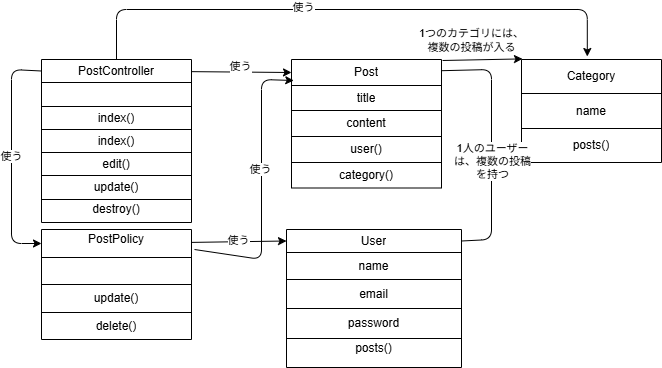

The diagram above was exported from draw.io. Its source (the exported page's mxGraphModel, read from the mxfile embedded in the PNG):
<mxGraphModel dx="760" dy="417" grid="1" gridSize="10" guides="1" tooltips="1" connect="1" arrows="1" fold="1" page="1" pageScale="1" pageWidth="827" pageHeight="1169" math="0" shadow="0">
  <root>
    <mxCell id="0" />
    <mxCell id="1" parent="0" />
    <mxCell id="Rk8W0p8LjDasdN16YkHy-1" parent="1" style="shape=table;startSize=0;container=1;collapsible=0;childLayout=tableLayout;fixedHeader=1;" value="" vertex="1">
      <mxGeometry height="163" width="150" x="80" y="60" as="geometry" />
    </mxCell>
    <mxCell id="Rk8W0p8LjDasdN16YkHy-2" parent="Rk8W0p8LjDasdN16YkHy-1" style="shape=tableRow;horizontal=0;startSize=0;swimlaneHead=0;swimlaneBody=0;strokeColor=inherit;top=0;left=0;bottom=0;right=0;collapsible=0;dropTarget=0;fillColor=none;points=[[0,0.5],[1,0.5]];portConstraint=eastwest;fixedHeader=1;" value="" vertex="1">
      <mxGeometry height="23" width="150" as="geometry" />
    </mxCell>
    <mxCell id="Rk8W0p8LjDasdN16YkHy-3" parent="Rk8W0p8LjDasdN16YkHy-2" style="shape=partialRectangle;html=1;whiteSpace=wrap;connectable=0;strokeColor=inherit;overflow=hidden;fillColor=none;top=0;left=0;bottom=0;right=0;pointerEvents=1;" value="PostController" vertex="1">
      <mxGeometry height="23" width="150" as="geometry">
        <mxRectangle height="23" width="150" as="alternateBounds" />
      </mxGeometry>
    </mxCell>
    <mxCell id="Rk8W0p8LjDasdN16YkHy-4" parent="Rk8W0p8LjDasdN16YkHy-1" style="shape=tableRow;horizontal=0;startSize=0;swimlaneHead=0;swimlaneBody=0;strokeColor=inherit;top=0;left=0;bottom=0;right=0;collapsible=0;dropTarget=0;fillColor=none;points=[[0,0.5],[1,0.5]];portConstraint=eastwest;fixedHeader=1;" value="" vertex="1">
      <mxGeometry height="24" width="150" y="23" as="geometry" />
    </mxCell>
    <mxCell id="Rk8W0p8LjDasdN16YkHy-5" parent="Rk8W0p8LjDasdN16YkHy-4" style="shape=partialRectangle;html=1;whiteSpace=wrap;connectable=0;strokeColor=inherit;overflow=hidden;fillColor=none;top=0;left=0;bottom=0;right=0;pointerEvents=1;" value="" vertex="1">
      <mxGeometry height="24" width="150" as="geometry">
        <mxRectangle height="24" width="150" as="alternateBounds" />
      </mxGeometry>
    </mxCell>
    <mxCell id="Rk8W0p8LjDasdN16YkHy-6" parent="Rk8W0p8LjDasdN16YkHy-1" style="shape=tableRow;horizontal=0;startSize=0;swimlaneHead=0;swimlaneBody=0;strokeColor=inherit;top=0;left=0;bottom=0;right=0;collapsible=0;dropTarget=0;fillColor=none;points=[[0,0.5],[1,0.5]];portConstraint=eastwest;fixedHeader=1;" value="" vertex="1">
      <mxGeometry height="23" width="150" y="47" as="geometry" />
    </mxCell>
    <mxCell id="Rk8W0p8LjDasdN16YkHy-7" parent="Rk8W0p8LjDasdN16YkHy-6" style="shape=partialRectangle;html=1;whiteSpace=wrap;connectable=0;strokeColor=inherit;overflow=hidden;fillColor=none;top=0;left=0;bottom=0;right=0;pointerEvents=1;" value="index()" vertex="1">
      <mxGeometry height="23" width="150" as="geometry">
        <mxRectangle height="23" width="150" as="alternateBounds" />
      </mxGeometry>
    </mxCell>
    <mxCell id="Rk8W0p8LjDasdN16YkHy-8" parent="Rk8W0p8LjDasdN16YkHy-1" style="shape=tableRow;horizontal=0;startSize=0;swimlaneHead=0;swimlaneBody=0;strokeColor=inherit;top=0;left=0;bottom=0;right=0;collapsible=0;dropTarget=0;fillColor=none;points=[[0,0.5],[1,0.5]];portConstraint=eastwest;fixedHeader=1;" value="" vertex="1">
      <mxGeometry height="23" width="150" y="70" as="geometry" />
    </mxCell>
    <mxCell id="Rk8W0p8LjDasdN16YkHy-9" parent="Rk8W0p8LjDasdN16YkHy-8" style="shape=partialRectangle;html=1;whiteSpace=wrap;connectable=0;strokeColor=inherit;overflow=hidden;fillColor=none;top=0;left=0;bottom=0;right=0;pointerEvents=1;" value="index()" vertex="1">
      <mxGeometry height="23" width="150" as="geometry">
        <mxRectangle height="23" width="150" as="alternateBounds" />
      </mxGeometry>
    </mxCell>
    <mxCell id="Rk8W0p8LjDasdN16YkHy-10" parent="Rk8W0p8LjDasdN16YkHy-1" style="shape=tableRow;horizontal=0;startSize=0;swimlaneHead=0;swimlaneBody=0;strokeColor=inherit;top=0;left=0;bottom=0;right=0;collapsible=0;dropTarget=0;fillColor=none;points=[[0,0.5],[1,0.5]];portConstraint=eastwest;fixedHeader=1;" value="" vertex="1">
      <mxGeometry height="23" width="150" y="93" as="geometry" />
    </mxCell>
    <mxCell id="Rk8W0p8LjDasdN16YkHy-11" parent="Rk8W0p8LjDasdN16YkHy-10" style="shape=partialRectangle;html=1;whiteSpace=wrap;connectable=0;strokeColor=inherit;overflow=hidden;fillColor=none;top=0;left=0;bottom=0;right=0;pointerEvents=1;" value="edit()" vertex="1">
      <mxGeometry height="23" width="150" as="geometry">
        <mxRectangle height="23" width="150" as="alternateBounds" />
      </mxGeometry>
    </mxCell>
    <mxCell id="Rk8W0p8LjDasdN16YkHy-12" parent="Rk8W0p8LjDasdN16YkHy-1" style="shape=tableRow;horizontal=0;startSize=0;swimlaneHead=0;swimlaneBody=0;strokeColor=inherit;top=0;left=0;bottom=0;right=0;collapsible=0;dropTarget=0;fillColor=none;points=[[0,0.5],[1,0.5]];portConstraint=eastwest;fixedHeader=1;" value="" vertex="1">
      <mxGeometry height="24" width="150" y="116" as="geometry" />
    </mxCell>
    <mxCell id="Rk8W0p8LjDasdN16YkHy-13" parent="Rk8W0p8LjDasdN16YkHy-12" style="shape=partialRectangle;html=1;whiteSpace=wrap;connectable=0;strokeColor=inherit;overflow=hidden;fillColor=none;top=0;left=0;bottom=0;right=0;pointerEvents=1;" value="update()" vertex="1">
      <mxGeometry height="24" width="150" as="geometry">
        <mxRectangle height="24" width="150" as="alternateBounds" />
      </mxGeometry>
    </mxCell>
    <mxCell id="Rk8W0p8LjDasdN16YkHy-14" parent="Rk8W0p8LjDasdN16YkHy-1" style="shape=tableRow;horizontal=0;startSize=0;swimlaneHead=0;swimlaneBody=0;strokeColor=inherit;top=0;left=0;bottom=0;right=0;collapsible=0;dropTarget=0;fillColor=none;points=[[0,0.5],[1,0.5]];portConstraint=eastwest;fixedHeader=1;" value="" vertex="1">
      <mxGeometry height="23" width="150" y="140" as="geometry" />
    </mxCell>
    <mxCell id="Rk8W0p8LjDasdN16YkHy-15" parent="Rk8W0p8LjDasdN16YkHy-14" style="shape=partialRectangle;html=1;whiteSpace=wrap;connectable=0;strokeColor=inherit;overflow=hidden;fillColor=none;top=0;left=0;bottom=0;right=0;pointerEvents=1;" value="destroy()&lt;table&gt;&lt;tbody&gt;&lt;tr&gt;&lt;td&gt;&lt;br&gt;&lt;/td&gt;&lt;/tr&gt;&lt;tr&gt;&lt;td&gt;&lt;br&gt;&lt;/td&gt;&lt;/tr&gt;&lt;tr&gt;&lt;td&gt;&lt;br&gt;&lt;/td&gt;&lt;/tr&gt;&lt;tr&gt;&lt;td&gt;&lt;br&gt;&lt;/td&gt;&lt;/tr&gt;&lt;/tbody&gt;&lt;/table&gt;" vertex="1">
      <mxGeometry height="23" width="150" as="geometry">
        <mxRectangle height="23" width="150" as="alternateBounds" />
      </mxGeometry>
    </mxCell>
    <mxCell id="Rk8W0p8LjDasdN16YkHy-16" parent="1" style="shape=table;startSize=0;container=1;collapsible=0;childLayout=tableLayout;fixedHeader=1;" value="" vertex="1">
      <mxGeometry height="110" width="150" x="80" y="230" as="geometry" />
    </mxCell>
    <mxCell id="Rk8W0p8LjDasdN16YkHy-17" parent="Rk8W0p8LjDasdN16YkHy-16" style="shape=tableRow;horizontal=0;startSize=0;swimlaneHead=0;swimlaneBody=0;strokeColor=inherit;top=0;left=0;bottom=0;right=0;collapsible=0;dropTarget=0;fillColor=none;points=[[0,0.5],[1,0.5]];portConstraint=eastwest;fixedHeader=1;" value="" vertex="1">
      <mxGeometry height="28" width="150" as="geometry" />
    </mxCell>
    <mxCell id="Rk8W0p8LjDasdN16YkHy-18" parent="Rk8W0p8LjDasdN16YkHy-17" style="shape=partialRectangle;html=1;whiteSpace=wrap;connectable=0;strokeColor=inherit;overflow=hidden;fillColor=none;top=0;left=0;bottom=0;right=0;pointerEvents=1;" value="PostPolicy&lt;div&gt;&lt;br&gt;&lt;/div&gt;" vertex="1">
      <mxGeometry height="28" width="150" as="geometry">
        <mxRectangle height="28" width="150" as="alternateBounds" />
      </mxGeometry>
    </mxCell>
    <mxCell id="Rk8W0p8LjDasdN16YkHy-19" parent="Rk8W0p8LjDasdN16YkHy-16" style="shape=tableRow;horizontal=0;startSize=0;swimlaneHead=0;swimlaneBody=0;strokeColor=inherit;top=0;left=0;bottom=0;right=0;collapsible=0;dropTarget=0;fillColor=none;points=[[0,0.5],[1,0.5]];portConstraint=eastwest;fixedHeader=1;" value="" vertex="1">
      <mxGeometry height="27" width="150" y="28" as="geometry" />
    </mxCell>
    <mxCell id="Rk8W0p8LjDasdN16YkHy-20" parent="Rk8W0p8LjDasdN16YkHy-19" style="shape=partialRectangle;html=1;whiteSpace=wrap;connectable=0;strokeColor=inherit;overflow=hidden;fillColor=none;top=0;left=0;bottom=0;right=0;pointerEvents=1;" value="" vertex="1">
      <mxGeometry height="27" width="150" as="geometry">
        <mxRectangle height="27" width="150" as="alternateBounds" />
      </mxGeometry>
    </mxCell>
    <mxCell id="Rk8W0p8LjDasdN16YkHy-21" parent="Rk8W0p8LjDasdN16YkHy-16" style="shape=tableRow;horizontal=0;startSize=0;swimlaneHead=0;swimlaneBody=0;strokeColor=inherit;top=0;left=0;bottom=0;right=0;collapsible=0;dropTarget=0;fillColor=none;points=[[0,0.5],[1,0.5]];portConstraint=eastwest;fixedHeader=1;" value="" vertex="1">
      <mxGeometry height="28" width="150" y="55" as="geometry" />
    </mxCell>
    <mxCell id="Rk8W0p8LjDasdN16YkHy-22" parent="Rk8W0p8LjDasdN16YkHy-21" style="shape=partialRectangle;html=1;whiteSpace=wrap;connectable=0;strokeColor=inherit;overflow=hidden;fillColor=none;top=0;left=0;bottom=0;right=0;pointerEvents=1;" value="update()" vertex="1">
      <mxGeometry height="28" width="150" as="geometry">
        <mxRectangle height="28" width="150" as="alternateBounds" />
      </mxGeometry>
    </mxCell>
    <mxCell id="Rk8W0p8LjDasdN16YkHy-23" parent="Rk8W0p8LjDasdN16YkHy-16" style="shape=tableRow;horizontal=0;startSize=0;swimlaneHead=0;swimlaneBody=0;strokeColor=inherit;top=0;left=0;bottom=0;right=0;collapsible=0;dropTarget=0;fillColor=none;points=[[0,0.5],[1,0.5]];portConstraint=eastwest;fixedHeader=1;" value="" vertex="1">
      <mxGeometry height="27" width="150" y="83" as="geometry" />
    </mxCell>
    <mxCell id="Rk8W0p8LjDasdN16YkHy-24" parent="Rk8W0p8LjDasdN16YkHy-23" style="shape=partialRectangle;html=1;whiteSpace=wrap;connectable=0;strokeColor=inherit;overflow=hidden;fillColor=none;top=0;left=0;bottom=0;right=0;pointerEvents=1;" value="delete()" vertex="1">
      <mxGeometry height="27" width="150" as="geometry">
        <mxRectangle height="27" width="150" as="alternateBounds" />
      </mxGeometry>
    </mxCell>
    <mxCell id="Rk8W0p8LjDasdN16YkHy-25" parent="1" style="shape=table;startSize=0;container=1;collapsible=0;childLayout=tableLayout;fixedHeader=1;" value="" vertex="1">
      <mxGeometry height="128.5" width="150" x="330" y="60" as="geometry" />
    </mxCell>
    <mxCell id="Rk8W0p8LjDasdN16YkHy-26" parent="Rk8W0p8LjDasdN16YkHy-25" style="shape=tableRow;horizontal=0;startSize=0;swimlaneHead=0;swimlaneBody=0;strokeColor=inherit;top=0;left=0;bottom=0;right=0;collapsible=0;dropTarget=0;fillColor=none;points=[[0,0.5],[1,0.5]];portConstraint=eastwest;fixedHeader=1;" value="" vertex="1">
      <mxGeometry height="26" width="150" as="geometry" />
    </mxCell>
    <mxCell id="Rk8W0p8LjDasdN16YkHy-27" parent="Rk8W0p8LjDasdN16YkHy-26" style="shape=partialRectangle;html=1;whiteSpace=wrap;connectable=0;strokeColor=inherit;overflow=hidden;fillColor=none;top=0;left=0;bottom=0;right=0;pointerEvents=1;" value="Post" vertex="1">
      <mxGeometry height="26" width="150" as="geometry">
        <mxRectangle height="26" width="150" as="alternateBounds" />
      </mxGeometry>
    </mxCell>
    <mxCell id="Rk8W0p8LjDasdN16YkHy-28" parent="Rk8W0p8LjDasdN16YkHy-25" style="shape=tableRow;horizontal=0;startSize=0;swimlaneHead=0;swimlaneBody=0;strokeColor=inherit;top=0;left=0;bottom=0;right=0;collapsible=0;dropTarget=0;fillColor=none;points=[[0,0.5],[1,0.5]];portConstraint=eastwest;fixedHeader=1;" value="" vertex="1">
      <mxGeometry height="25" width="150" y="26" as="geometry" />
    </mxCell>
    <mxCell id="Rk8W0p8LjDasdN16YkHy-29" parent="Rk8W0p8LjDasdN16YkHy-28" style="shape=partialRectangle;html=1;whiteSpace=wrap;connectable=0;strokeColor=inherit;overflow=hidden;fillColor=none;top=0;left=0;bottom=0;right=0;pointerEvents=1;" value="title" vertex="1">
      <mxGeometry height="25" width="150" as="geometry">
        <mxRectangle height="25" width="150" as="alternateBounds" />
      </mxGeometry>
    </mxCell>
    <mxCell id="Rk8W0p8LjDasdN16YkHy-30" parent="Rk8W0p8LjDasdN16YkHy-25" style="shape=tableRow;horizontal=0;startSize=0;swimlaneHead=0;swimlaneBody=0;strokeColor=inherit;top=0;left=0;bottom=0;right=0;collapsible=0;dropTarget=0;fillColor=none;points=[[0,0.5],[1,0.5]];portConstraint=eastwest;fixedHeader=1;" value="" vertex="1">
      <mxGeometry height="26" width="150" y="51" as="geometry" />
    </mxCell>
    <mxCell id="Rk8W0p8LjDasdN16YkHy-31" parent="Rk8W0p8LjDasdN16YkHy-30" style="shape=partialRectangle;html=1;whiteSpace=wrap;connectable=0;strokeColor=inherit;overflow=hidden;fillColor=none;top=0;left=0;bottom=0;right=0;pointerEvents=1;" value="content" vertex="1">
      <mxGeometry height="26" width="150" as="geometry">
        <mxRectangle height="26" width="150" as="alternateBounds" />
      </mxGeometry>
    </mxCell>
    <mxCell id="Rk8W0p8LjDasdN16YkHy-32" parent="Rk8W0p8LjDasdN16YkHy-25" style="shape=tableRow;horizontal=0;startSize=0;swimlaneHead=0;swimlaneBody=0;strokeColor=inherit;top=0;left=0;bottom=0;right=0;collapsible=0;dropTarget=0;fillColor=none;points=[[0,0.5],[1,0.5]];portConstraint=eastwest;fixedHeader=1;" value="" vertex="1">
      <mxGeometry height="26" width="150" y="77" as="geometry" />
    </mxCell>
    <mxCell id="Rk8W0p8LjDasdN16YkHy-33" parent="Rk8W0p8LjDasdN16YkHy-32" style="shape=partialRectangle;html=1;whiteSpace=wrap;connectable=0;strokeColor=inherit;overflow=hidden;fillColor=none;top=0;left=0;bottom=0;right=0;pointerEvents=1;" value="user()" vertex="1">
      <mxGeometry height="26" width="150" as="geometry">
        <mxRectangle height="26" width="150" as="alternateBounds" />
      </mxGeometry>
    </mxCell>
    <mxCell id="Rk8W0p8LjDasdN16YkHy-34" parent="Rk8W0p8LjDasdN16YkHy-25" style="shape=tableRow;horizontal=0;startSize=0;swimlaneHead=0;swimlaneBody=0;strokeColor=inherit;top=0;left=0;bottom=0;right=0;collapsible=0;dropTarget=0;fillColor=none;points=[[0,0.5],[1,0.5]];portConstraint=eastwest;fixedHeader=1;" value="" vertex="1">
      <mxGeometry height="26" width="150" y="103" as="geometry" />
    </mxCell>
    <mxCell id="Rk8W0p8LjDasdN16YkHy-35" parent="Rk8W0p8LjDasdN16YkHy-34" style="shape=partialRectangle;html=1;whiteSpace=wrap;connectable=0;strokeColor=inherit;overflow=hidden;fillColor=none;top=0;left=0;bottom=0;right=0;pointerEvents=1;" value="category()" vertex="1">
      <mxGeometry height="26" width="150" as="geometry">
        <mxRectangle height="26" width="150" as="alternateBounds" />
      </mxGeometry>
    </mxCell>
    <mxCell id="Rk8W0p8LjDasdN16YkHy-36" parent="1" style="shape=table;startSize=0;container=1;collapsible=0;childLayout=tableLayout;fixedHeader=1;" value="" vertex="1">
      <mxGeometry height="138" width="175" x="325" y="230" as="geometry" />
    </mxCell>
    <mxCell id="Rk8W0p8LjDasdN16YkHy-37" parent="Rk8W0p8LjDasdN16YkHy-36" style="shape=tableRow;horizontal=0;startSize=0;swimlaneHead=0;swimlaneBody=0;strokeColor=inherit;top=0;left=0;bottom=0;right=0;collapsible=0;dropTarget=0;fillColor=none;points=[[0,0.5],[1,0.5]];portConstraint=eastwest;fixedHeader=1;" value="" vertex="1">
      <mxGeometry height="23" width="175" as="geometry" />
    </mxCell>
    <mxCell id="Rk8W0p8LjDasdN16YkHy-38" parent="Rk8W0p8LjDasdN16YkHy-37" style="shape=partialRectangle;html=1;whiteSpace=wrap;connectable=0;strokeColor=inherit;overflow=hidden;fillColor=none;top=0;left=0;bottom=0;right=0;pointerEvents=1;" value="User" vertex="1">
      <mxGeometry height="23" width="175" as="geometry">
        <mxRectangle height="23" width="175" as="alternateBounds" />
      </mxGeometry>
    </mxCell>
    <mxCell id="Rk8W0p8LjDasdN16YkHy-39" parent="Rk8W0p8LjDasdN16YkHy-36" style="shape=tableRow;horizontal=0;startSize=0;swimlaneHead=0;swimlaneBody=0;strokeColor=inherit;top=0;left=0;bottom=0;right=0;collapsible=0;dropTarget=0;fillColor=none;points=[[0,0.5],[1,0.5]];portConstraint=eastwest;fixedHeader=1;" value="" vertex="1">
      <mxGeometry height="27" width="175" y="23" as="geometry" />
    </mxCell>
    <mxCell id="Rk8W0p8LjDasdN16YkHy-40" parent="Rk8W0p8LjDasdN16YkHy-39" style="shape=partialRectangle;html=1;whiteSpace=wrap;connectable=0;strokeColor=inherit;overflow=hidden;fillColor=none;top=0;left=0;bottom=0;right=0;pointerEvents=1;" value="name" vertex="1">
      <mxGeometry height="27" width="175" as="geometry">
        <mxRectangle height="27" width="175" as="alternateBounds" />
      </mxGeometry>
    </mxCell>
    <mxCell id="Rk8W0p8LjDasdN16YkHy-41" parent="Rk8W0p8LjDasdN16YkHy-36" style="shape=tableRow;horizontal=0;startSize=0;swimlaneHead=0;swimlaneBody=0;strokeColor=inherit;top=0;left=0;bottom=0;right=0;collapsible=0;dropTarget=0;fillColor=none;points=[[0,0.5],[1,0.5]];portConstraint=eastwest;fixedHeader=1;" value="" vertex="1">
      <mxGeometry height="29" width="175" y="50" as="geometry" />
    </mxCell>
    <mxCell id="Rk8W0p8LjDasdN16YkHy-42" parent="Rk8W0p8LjDasdN16YkHy-41" style="shape=partialRectangle;html=1;whiteSpace=wrap;connectable=0;strokeColor=inherit;overflow=hidden;fillColor=none;top=0;left=0;bottom=0;right=0;pointerEvents=1;" value="email" vertex="1">
      <mxGeometry height="29" width="175" as="geometry">
        <mxRectangle height="29" width="175" as="alternateBounds" />
      </mxGeometry>
    </mxCell>
    <mxCell id="Rk8W0p8LjDasdN16YkHy-43" parent="Rk8W0p8LjDasdN16YkHy-36" style="shape=tableRow;horizontal=0;startSize=0;swimlaneHead=0;swimlaneBody=0;strokeColor=inherit;top=0;left=0;bottom=0;right=0;collapsible=0;dropTarget=0;fillColor=none;points=[[0,0.5],[1,0.5]];portConstraint=eastwest;fixedHeader=1;" value="" vertex="1">
      <mxGeometry height="30" width="175" y="79" as="geometry" />
    </mxCell>
    <mxCell id="Rk8W0p8LjDasdN16YkHy-44" parent="Rk8W0p8LjDasdN16YkHy-43" style="shape=partialRectangle;html=1;whiteSpace=wrap;connectable=0;strokeColor=inherit;overflow=hidden;fillColor=none;top=0;left=0;bottom=0;right=0;pointerEvents=1;" value="password" vertex="1">
      <mxGeometry height="30" width="175" as="geometry">
        <mxRectangle height="30" width="175" as="alternateBounds" />
      </mxGeometry>
    </mxCell>
    <mxCell id="Rk8W0p8LjDasdN16YkHy-45" parent="Rk8W0p8LjDasdN16YkHy-36" style="shape=tableRow;horizontal=0;startSize=0;swimlaneHead=0;swimlaneBody=0;strokeColor=inherit;top=0;left=0;bottom=0;right=0;collapsible=0;dropTarget=0;fillColor=none;points=[[0,0.5],[1,0.5]];portConstraint=eastwest;fixedHeader=1;" value="" vertex="1">
      <mxGeometry height="29" width="175" y="109" as="geometry" />
    </mxCell>
    <mxCell id="Rk8W0p8LjDasdN16YkHy-46" parent="Rk8W0p8LjDasdN16YkHy-45" style="shape=partialRectangle;html=1;whiteSpace=wrap;connectable=0;strokeColor=inherit;overflow=hidden;fillColor=none;top=0;left=0;bottom=0;right=0;pointerEvents=1;" value="posts()&lt;table&gt;&lt;tbody&gt;&lt;tr&gt;&lt;td&gt;&lt;br&gt;&lt;/td&gt;&lt;/tr&gt;&lt;tr&gt;&lt;td&gt;&lt;br&gt;&lt;/td&gt;&lt;/tr&gt;&lt;tr&gt;&lt;td&gt;&lt;br&gt;&lt;/td&gt;&lt;/tr&gt;&lt;/tbody&gt;&lt;/table&gt;" vertex="1">
      <mxGeometry height="29" width="175" as="geometry">
        <mxRectangle height="29" width="175" as="alternateBounds" />
      </mxGeometry>
    </mxCell>
    <mxCell id="Rk8W0p8LjDasdN16YkHy-47" parent="1" style="shape=table;startSize=0;container=1;collapsible=0;childLayout=tableLayout;fixedHeader=1;" value="" vertex="1">
      <mxGeometry height="103" width="140" x="560" y="60" as="geometry" />
    </mxCell>
    <mxCell id="Rk8W0p8LjDasdN16YkHy-48" parent="Rk8W0p8LjDasdN16YkHy-47" style="shape=tableRow;horizontal=0;startSize=0;swimlaneHead=0;swimlaneBody=0;strokeColor=inherit;top=0;left=0;bottom=0;right=0;collapsible=0;dropTarget=0;fillColor=none;points=[[0,0.5],[1,0.5]];portConstraint=eastwest;fixedHeader=1;" value="" vertex="1">
      <mxGeometry height="34" width="140" as="geometry" />
    </mxCell>
    <mxCell id="Rk8W0p8LjDasdN16YkHy-49" parent="Rk8W0p8LjDasdN16YkHy-48" style="shape=partialRectangle;html=1;whiteSpace=wrap;connectable=0;strokeColor=inherit;overflow=hidden;fillColor=none;top=0;left=0;bottom=0;right=0;pointerEvents=1;" value="Category" vertex="1">
      <mxGeometry height="34" width="140" as="geometry">
        <mxRectangle height="34" width="140" as="alternateBounds" />
      </mxGeometry>
    </mxCell>
    <mxCell id="Rk8W0p8LjDasdN16YkHy-50" parent="Rk8W0p8LjDasdN16YkHy-47" style="shape=tableRow;horizontal=0;startSize=0;swimlaneHead=0;swimlaneBody=0;strokeColor=inherit;top=0;left=0;bottom=0;right=0;collapsible=0;dropTarget=0;fillColor=none;points=[[0,0.5],[1,0.5]];portConstraint=eastwest;fixedHeader=1;" value="" vertex="1">
      <mxGeometry height="35" width="140" y="34" as="geometry" />
    </mxCell>
    <mxCell id="Rk8W0p8LjDasdN16YkHy-51" parent="Rk8W0p8LjDasdN16YkHy-50" style="shape=partialRectangle;html=1;whiteSpace=wrap;connectable=0;strokeColor=inherit;overflow=hidden;fillColor=none;top=0;left=0;bottom=0;right=0;pointerEvents=1;" value="name" vertex="1">
      <mxGeometry height="35" width="140" as="geometry">
        <mxRectangle height="35" width="140" as="alternateBounds" />
      </mxGeometry>
    </mxCell>
    <mxCell id="Rk8W0p8LjDasdN16YkHy-52" parent="Rk8W0p8LjDasdN16YkHy-47" style="shape=tableRow;horizontal=0;startSize=0;swimlaneHead=0;swimlaneBody=0;strokeColor=inherit;top=0;left=0;bottom=0;right=0;collapsible=0;dropTarget=0;fillColor=none;points=[[0,0.5],[1,0.5]];portConstraint=eastwest;fixedHeader=1;" value="" vertex="1">
      <mxGeometry height="34" width="140" y="69" as="geometry" />
    </mxCell>
    <mxCell id="Rk8W0p8LjDasdN16YkHy-53" parent="Rk8W0p8LjDasdN16YkHy-52" style="shape=partialRectangle;html=1;whiteSpace=wrap;connectable=0;strokeColor=inherit;overflow=hidden;fillColor=none;top=0;left=0;bottom=0;right=0;pointerEvents=1;" value="posts()" vertex="1">
      <mxGeometry height="34" width="140" as="geometry">
        <mxRectangle height="34" width="140" as="alternateBounds" />
      </mxGeometry>
    </mxCell>
    <mxCell id="Rk8W0p8LjDasdN16YkHy-54" edge="1" parent="1" source="Rk8W0p8LjDasdN16YkHy-2" style="edgeStyle=none;html=1;entryX=0;entryY=0.5;entryDx=0;entryDy=0;exitX=0;exitY=0.5;exitDx=0;exitDy=0;" target="Rk8W0p8LjDasdN16YkHy-17" value="使う">
      <mxGeometry relative="1" as="geometry">
        <Array as="points">
          <mxPoint x="50" y="70" />
          <mxPoint x="50" y="164.5" />
          <mxPoint x="50" y="244" />
        </Array>
      </mxGeometry>
    </mxCell>
    <mxCell id="Rk8W0p8LjDasdN16YkHy-55" edge="1" parent="1" source="Rk8W0p8LjDasdN16YkHy-1" style="edgeStyle=none;html=1;entryX=0.47;entryY=-0.088;entryDx=0;entryDy=0;entryPerimeter=0;" target="Rk8W0p8LjDasdN16YkHy-48">
      <mxGeometry relative="1" as="geometry">
        <Array as="points">
          <mxPoint x="155" y="10" />
          <mxPoint x="625.8" y="10" />
        </Array>
      </mxGeometry>
    </mxCell>
    <mxCell id="Rk8W0p8LjDasdN16YkHy-56" connectable="0" parent="Rk8W0p8LjDasdN16YkHy-55" style="edgeLabel;html=1;align=center;verticalAlign=middle;resizable=0;points=[];" value="使う" vertex="1">
      <mxGeometry relative="1" x="-0.1687" y="3" as="geometry">
        <mxPoint as="offset" />
      </mxGeometry>
    </mxCell>
    <mxCell id="Rk8W0p8LjDasdN16YkHy-57" edge="1" parent="1" source="Rk8W0p8LjDasdN16YkHy-2" style="edgeStyle=none;html=1;entryX=0;entryY=0.5;entryDx=0;entryDy=0;" target="Rk8W0p8LjDasdN16YkHy-26">
      <mxGeometry relative="1" as="geometry" />
    </mxCell>
    <mxCell id="Rk8W0p8LjDasdN16YkHy-58" connectable="0" parent="Rk8W0p8LjDasdN16YkHy-57" style="edgeLabel;html=1;align=center;verticalAlign=middle;resizable=0;points=[];" value="使う" vertex="1">
      <mxGeometry relative="1" x="-0.041" y="6" as="geometry">
        <mxPoint as="offset" />
      </mxGeometry>
    </mxCell>
    <mxCell id="Rk8W0p8LjDasdN16YkHy-59" edge="1" parent="1" source="Rk8W0p8LjDasdN16YkHy-17" style="edgeStyle=none;html=1;entryX=0;entryY=0.5;entryDx=0;entryDy=0;" target="Rk8W0p8LjDasdN16YkHy-37">
      <mxGeometry relative="1" as="geometry" />
    </mxCell>
    <mxCell id="Rk8W0p8LjDasdN16YkHy-60" connectable="0" parent="Rk8W0p8LjDasdN16YkHy-59" style="edgeLabel;html=1;align=center;verticalAlign=middle;resizable=0;points=[];" value="使う" vertex="1">
      <mxGeometry relative="1" x="-0.0098" y="2" as="geometry">
        <mxPoint as="offset" />
      </mxGeometry>
    </mxCell>
    <mxCell id="Rk8W0p8LjDasdN16YkHy-61" edge="1" parent="1" style="edgeStyle=none;html=1;entryX=0.015;entryY=0.808;entryDx=0;entryDy=0;entryPerimeter=0;" target="Rk8W0p8LjDasdN16YkHy-26">
      <mxGeometry relative="1" as="geometry">
        <Array as="points">
          <mxPoint x="300" y="260" />
          <mxPoint x="300" y="80" />
        </Array>
        <mxPoint x="233" y="250" as="sourcePoint" />
      </mxGeometry>
    </mxCell>
    <mxCell id="Rk8W0p8LjDasdN16YkHy-62" connectable="0" parent="Rk8W0p8LjDasdN16YkHy-61" style="edgeLabel;html=1;align=center;verticalAlign=middle;resizable=0;points=[];" value="使う" vertex="1">
      <mxGeometry relative="1" x="0.1281" y="2" as="geometry">
        <mxPoint as="offset" />
      </mxGeometry>
    </mxCell>
    <mxCell id="Rk8W0p8LjDasdN16YkHy-63" edge="1" parent="1" source="Rk8W0p8LjDasdN16YkHy-26" style="edgeStyle=none;html=1;entryX=1;entryY=0.5;entryDx=0;entryDy=0;endArrow=none;endFill=0;" target="Rk8W0p8LjDasdN16YkHy-37">
      <mxGeometry relative="1" as="geometry">
        <Array as="points">
          <mxPoint x="530" y="70" />
          <mxPoint x="530" y="240" />
        </Array>
      </mxGeometry>
    </mxCell>
    <mxCell id="Rk8W0p8LjDasdN16YkHy-64" connectable="0" parent="Rk8W0p8LjDasdN16YkHy-63" style="edgeLabel;html=1;align=center;verticalAlign=middle;resizable=0;points=[];" value="1人のユーザー&lt;br&gt;は、複数の投稿&lt;br&gt;を持つ" vertex="1">
      <mxGeometry relative="1" x="0.1343" as="geometry">
        <mxPoint as="offset" />
      </mxGeometry>
    </mxCell>
    <mxCell id="Rk8W0p8LjDasdN16YkHy-65" edge="1" parent="1" source="Rk8W0p8LjDasdN16YkHy-26" style="edgeStyle=none;html=1;entryX=0.007;entryY=-0.018;entryDx=0;entryDy=0;exitX=1.007;exitY=0.038;exitDx=0;exitDy=0;exitPerimeter=0;entryPerimeter=0;" target="Rk8W0p8LjDasdN16YkHy-48">
      <mxGeometry relative="1" as="geometry" />
    </mxCell>
    <mxCell id="Rk8W0p8LjDasdN16YkHy-66" connectable="0" parent="Rk8W0p8LjDasdN16YkHy-65" style="edgeLabel;html=1;align=center;verticalAlign=middle;resizable=0;points=[];" value="1つのカテゴリには、&lt;br&gt;複数の投稿が入る" vertex="1">
      <mxGeometry relative="1" x="0.0764" y="3" as="geometry">
        <mxPoint x="-14" y="-17" as="offset" />
      </mxGeometry>
    </mxCell>
  </root>
</mxGraphModel>